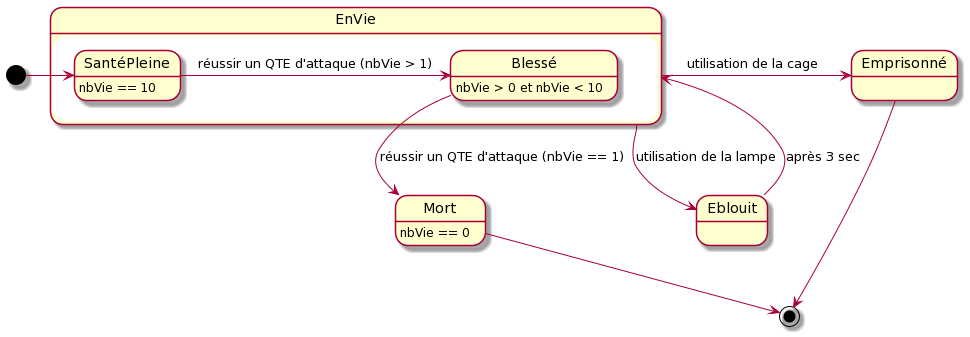

The diagram above was rendered by PlantUML. Its source (embedded in the PNG):
@startuml
state Mort : nbVie == 0

state EnVie {
 state SantéPleine : nbVie == 10
 state Blessé : nbVie > 0 et nbVie < 10
}

[*] -> SantéPleine
SantéPleine -> Blessé : réussir un QTE d'attaque (nbVie > 1)
EnVie --> Eblouit : utilisation de la lampe
Eblouit --> EnVie : après 3 sec
Blessé --> Mort : réussir un QTE d'attaque (nbVie == 1)
EnVie -> Emprisonné : utilisation de la cage

Emprisonné --> [*]
Mort --> [*]
@enduml